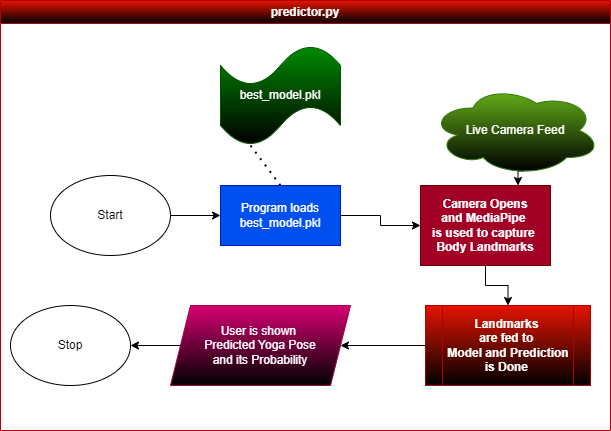

The diagram above was exported from draw.io. Its source (the exported page's mxGraphModel, read from the mxfile embedded in the PNG):
<mxGraphModel dx="1195" dy="655" grid="1" gridSize="10" guides="1" tooltips="1" connect="1" arrows="1" fold="1" page="1" pageScale="1" pageWidth="827" pageHeight="1169" math="0" shadow="0">
  <root>
    <mxCell id="0" />
    <mxCell id="1" parent="0" />
    <mxCell id="3loCnT5d68hOqccrnY78-200" value="predictor.py" style="swimlane;whiteSpace=wrap;html=1;fillColor=#e51400;fontColor=#ffffff;strokeColor=#B20000;gradientColor=default;swimlaneFillColor=#FFFFFF;" vertex="1" parent="1">
      <mxGeometry x="140" y="20" width="610" height="430" as="geometry" />
    </mxCell>
    <mxCell id="3loCnT5d68hOqccrnY78-183" value="Program loads&lt;br&gt;best_model.pkl" style="rounded=0;whiteSpace=wrap;html=1;fillColor=#0050ef;fontColor=#ffffff;strokeColor=#001DBC;" vertex="1" parent="3loCnT5d68hOqccrnY78-200">
      <mxGeometry x="220" y="185" width="120" height="60" as="geometry" />
    </mxCell>
    <mxCell id="3loCnT5d68hOqccrnY78-185" style="edgeStyle=orthogonalEdgeStyle;rounded=0;orthogonalLoop=1;jettySize=auto;html=1;exitX=1;exitY=0.5;exitDx=0;exitDy=0;entryX=0;entryY=0.5;entryDx=0;entryDy=0;" edge="1" parent="3loCnT5d68hOqccrnY78-200" source="3loCnT5d68hOqccrnY78-184" target="3loCnT5d68hOqccrnY78-183">
      <mxGeometry relative="1" as="geometry" />
    </mxCell>
    <mxCell id="3loCnT5d68hOqccrnY78-184" value="Start" style="ellipse;whiteSpace=wrap;html=1;" vertex="1" parent="3loCnT5d68hOqccrnY78-200">
      <mxGeometry x="50" y="175" width="120" height="80" as="geometry" />
    </mxCell>
    <mxCell id="3loCnT5d68hOqccrnY78-186" value="best_model.pkl" style="shape=tape;whiteSpace=wrap;html=1;fillColor=#008a00;fontColor=#ffffff;strokeColor=#005700;gradientColor=default;" vertex="1" parent="3loCnT5d68hOqccrnY78-200">
      <mxGeometry x="220" y="45" width="120" height="100" as="geometry" />
    </mxCell>
    <mxCell id="3loCnT5d68hOqccrnY78-187" value="" style="endArrow=none;dashed=1;html=1;dashPattern=1 3;strokeWidth=2;rounded=0;entryX=0.25;entryY=1;entryDx=0;entryDy=0;entryPerimeter=0;exitX=0.5;exitY=0;exitDx=0;exitDy=0;" edge="1" parent="3loCnT5d68hOqccrnY78-200" source="3loCnT5d68hOqccrnY78-183" target="3loCnT5d68hOqccrnY78-186">
      <mxGeometry width="50" height="50" relative="1" as="geometry">
        <mxPoint x="260" y="245" as="sourcePoint" />
        <mxPoint x="310" y="195" as="targetPoint" />
      </mxGeometry>
    </mxCell>
    <mxCell id="3loCnT5d68hOqccrnY78-190" value="&lt;b&gt;Camera Opens&lt;br style=&quot;border-color: var(--border-color);&quot;&gt;and MediaPipe&amp;nbsp;&lt;br style=&quot;border-color: var(--border-color);&quot;&gt;is used to capture&amp;nbsp;&lt;br style=&quot;border-color: var(--border-color);&quot;&gt;Body Landmarks&lt;/b&gt;" style="whiteSpace=wrap;html=1;fillColor=#a20025;strokeColor=#6F0000;fontColor=#ffffff;rounded=0;" vertex="1" parent="3loCnT5d68hOqccrnY78-200">
      <mxGeometry x="420" y="185" width="130" height="80" as="geometry" />
    </mxCell>
    <mxCell id="3loCnT5d68hOqccrnY78-191" value="" style="edgeStyle=orthogonalEdgeStyle;rounded=0;orthogonalLoop=1;jettySize=auto;html=1;" edge="1" parent="3loCnT5d68hOqccrnY78-200" source="3loCnT5d68hOqccrnY78-183" target="3loCnT5d68hOqccrnY78-190">
      <mxGeometry relative="1" as="geometry" />
    </mxCell>
    <mxCell id="3loCnT5d68hOqccrnY78-192" value="&lt;b&gt;Landmarks&amp;nbsp;&lt;br&gt;are fed to&amp;nbsp;&lt;br&gt;Model and Prediction is Done&amp;nbsp;&lt;/b&gt;" style="shape=process;whiteSpace=wrap;html=1;backgroundOutline=1;fillColor=#e51400;fontColor=#ffffff;strokeColor=#B20000;gradientColor=default;" vertex="1" parent="3loCnT5d68hOqccrnY78-200">
      <mxGeometry x="425" y="305" width="165" height="80" as="geometry" />
    </mxCell>
    <mxCell id="3loCnT5d68hOqccrnY78-193" style="edgeStyle=orthogonalEdgeStyle;rounded=0;orthogonalLoop=1;jettySize=auto;html=1;exitX=0.5;exitY=1;exitDx=0;exitDy=0;" edge="1" parent="3loCnT5d68hOqccrnY78-200" source="3loCnT5d68hOqccrnY78-190" target="3loCnT5d68hOqccrnY78-192">
      <mxGeometry relative="1" as="geometry" />
    </mxCell>
    <mxCell id="3loCnT5d68hOqccrnY78-194" value="User is shown&amp;nbsp;&lt;br&gt;Predicted Yoga Pose&lt;br&gt;and its Probability" style="shape=parallelogram;perimeter=parallelogramPerimeter;whiteSpace=wrap;html=1;fixedSize=1;fillColor=#d80073;fontColor=#ffffff;strokeColor=#A50040;gradientColor=default;" vertex="1" parent="3loCnT5d68hOqccrnY78-200">
      <mxGeometry x="170" y="305" width="180" height="80" as="geometry" />
    </mxCell>
    <mxCell id="3loCnT5d68hOqccrnY78-195" style="edgeStyle=orthogonalEdgeStyle;rounded=0;orthogonalLoop=1;jettySize=auto;html=1;exitX=0;exitY=0.5;exitDx=0;exitDy=0;entryX=1;entryY=0.5;entryDx=0;entryDy=0;" edge="1" parent="3loCnT5d68hOqccrnY78-200" source="3loCnT5d68hOqccrnY78-192" target="3loCnT5d68hOqccrnY78-194">
      <mxGeometry relative="1" as="geometry" />
    </mxCell>
    <mxCell id="3loCnT5d68hOqccrnY78-196" value="Stop" style="ellipse;whiteSpace=wrap;html=1;" vertex="1" parent="3loCnT5d68hOqccrnY78-200">
      <mxGeometry x="10" y="305" width="120" height="80" as="geometry" />
    </mxCell>
    <mxCell id="3loCnT5d68hOqccrnY78-197" style="edgeStyle=orthogonalEdgeStyle;rounded=0;orthogonalLoop=1;jettySize=auto;html=1;exitX=0;exitY=0.5;exitDx=0;exitDy=0;entryX=1;entryY=0.5;entryDx=0;entryDy=0;" edge="1" parent="3loCnT5d68hOqccrnY78-200" source="3loCnT5d68hOqccrnY78-194" target="3loCnT5d68hOqccrnY78-196">
      <mxGeometry relative="1" as="geometry" />
    </mxCell>
    <mxCell id="3loCnT5d68hOqccrnY78-199" style="edgeStyle=orthogonalEdgeStyle;rounded=0;orthogonalLoop=1;jettySize=auto;html=1;exitX=0.55;exitY=0.95;exitDx=0;exitDy=0;exitPerimeter=0;entryX=0.75;entryY=0;entryDx=0;entryDy=0;" edge="1" parent="3loCnT5d68hOqccrnY78-200" source="3loCnT5d68hOqccrnY78-198" target="3loCnT5d68hOqccrnY78-190">
      <mxGeometry relative="1" as="geometry" />
    </mxCell>
    <mxCell id="3loCnT5d68hOqccrnY78-198" value="Live Camera Feed" style="ellipse;shape=cloud;whiteSpace=wrap;html=1;fillColor=#60a917;fontColor=#ffffff;strokeColor=#2D7600;gradientColor=default;" vertex="1" parent="3loCnT5d68hOqccrnY78-200">
      <mxGeometry x="430" y="85" width="170" height="90" as="geometry" />
    </mxCell>
  </root>
</mxGraphModel>